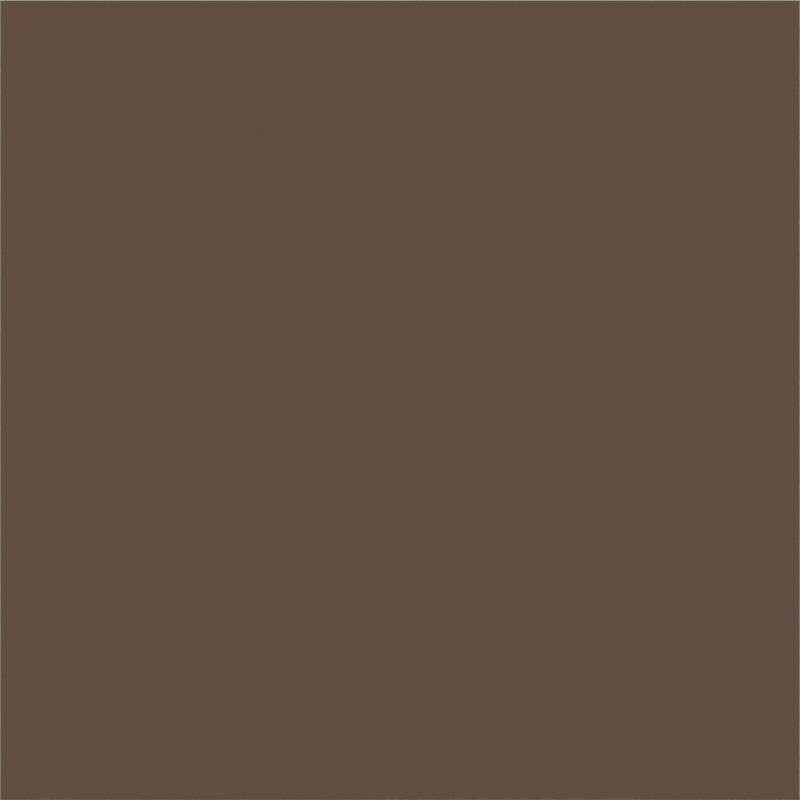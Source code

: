 # Source: cells.blend  (saved by Blender 5.1.29; exported with 4.5.12 LTS)
import bpy
from mathutils import Matrix  # noqa: F401  (used for matrix-valued properties, if any)

bpy.ops.wm.read_factory_settings(use_empty=True)
scene = bpy.context.scene
scene.name = 'scene'

# ---- collections
col_env = bpy.data.collections.new('ENV'); scene.collection.children.link(col_env)
col_solid = bpy.data.collections.new('solid'); scene.collection.children.link(col_solid)
col_fluid = bpy.data.collections.new('fluid'); scene.collection.children.link(col_fluid)
col_gas = bpy.data.collections.new('gas'); scene.collection.children.link(col_gas)

# ---- materials (node trees are filled in below, after node groups)
mat_black = bpy.data.materials.new('Black')
mat_material = bpy.data.materials.new('Material')
mat_material_001 = bpy.data.materials.new('Material.001')
mat_material_003 = bpy.data.materials.new('Material.003')
mat_material_002 = bpy.data.materials.new('Material.002')
mat_material_004 = bpy.data.materials.new('Material.004')
mat_material_005 = bpy.data.materials.new('Material.005')

# ---- material node trees
mat_black.use_nodes = True; mat_black.node_tree.nodes.clear()
_N = mat_black.node_tree.nodes; _L = mat_black.node_tree.links
mat_material.use_nodes = True; mat_material.node_tree.nodes.clear()
_N = mat_material.node_tree.nodes; _L = mat_material.node_tree.links
n0 = _N.new('ShaderNodeBsdfPrincipled'); n0.name = 'Principled BSDF'; n0.location = (-200, 100)
n0.inputs[0].default_value = (0.1364, 0.09072, 0.06015, 1.0)
n1 = _N.new('ShaderNodeOutputMaterial'); n1.name = 'Material Output'; n1.location = (200, 100)
_L.new(n0.outputs[0], n1.inputs[0])
n1.is_active_output = True
mat_material_001.use_nodes = True; mat_material_001.node_tree.nodes.clear()
_N = mat_material_001.node_tree.nodes; _L = mat_material_001.node_tree.links
n0 = _N.new('ShaderNodeBsdfPrincipled'); n0.name = 'Principled BSDF'; n0.location = (-304, 149)
n0.inputs[0].default_value = (0.04593, 0.1364, 0.03284, 1.0)
n1 = _N.new('ShaderNodeOutputMaterial'); n1.name = 'Material Output'; n1.location = (96, 149)
_L.new(n0.outputs[0], n1.inputs[0])
n1.is_active_output = True
mat_material_003.use_nodes = True; mat_material_003.node_tree.nodes.clear()
_N = mat_material_003.node_tree.nodes; _L = mat_material_003.node_tree.links
n0 = _N.new('ShaderNodeBsdfPrincipled'); n0.name = 'Principled BSDF'; n0.location = (-304, 149)
n0.inputs[0].default_value = (0.01591, 0.01591, 0.01591, 1.0)
n1 = _N.new('ShaderNodeOutputMaterial'); n1.name = 'Material Output'; n1.location = (96, 149)
_L.new(n0.outputs[0], n1.inputs[0])
n1.is_active_output = True
mat_material_002.use_nodes = True; mat_material_002.node_tree.nodes.clear()
_N = mat_material_002.node_tree.nodes; _L = mat_material_002.node_tree.links
n0 = _N.new('ShaderNodeBsdfPrincipled'); n0.name = 'Principled BSDF'; n0.location = (-304, 149)
n0.inputs[0].default_value = (0.06303, 0.046, 0.04419, 1.0)
n1 = _N.new('ShaderNodeOutputMaterial'); n1.name = 'Material Output'; n1.location = (96, 149)
_L.new(n0.outputs[0], n1.inputs[0])
n1.is_active_output = True
mat_material_004.use_nodes = True; mat_material_004.node_tree.nodes.clear()
_N = mat_material_004.node_tree.nodes; _L = mat_material_004.node_tree.links
n0 = _N.new('ShaderNodeBsdfPrincipled'); n0.name = 'Principled BSDF'; n0.location = (-200, 100)
n0.inputs[0].default_value = (0.01231, 0.06296, 0.1364, 1.0)
n1 = _N.new('ShaderNodeOutputMaterial'); n1.name = 'Material Output'; n1.location = (200, 100)
_L.new(n0.outputs[0], n1.inputs[0])
n1.is_active_output = True
mat_material_005.use_nodes = True; mat_material_005.node_tree.nodes.clear()
_N = mat_material_005.node_tree.nodes; _L = mat_material_005.node_tree.links
n0 = _N.new('ShaderNodeBsdfPrincipled'); n0.name = 'Principled BSDF'; n0.location = (-200, 100)
n0.inputs[0].default_value = (0.06831, 0.09641, 0.1364, 1.0)
n1 = _N.new('ShaderNodeOutputMaterial'); n1.name = 'Material Output'; n1.location = (200, 100)
_L.new(n0.outputs[0], n1.inputs[0])
n1.is_active_output = True

# ---- world
world_world = bpy.data.worlds.new('World'); scene.world = world_world
world_world.use_nodes = True; world_world.node_tree.nodes.clear()
_N = world_world.node_tree.nodes; _L = world_world.node_tree.links
n0 = _N.new('ShaderNodeBackground'); n0.name = 'Background'; n0.location = (-200, 100)
n0.inputs[0].default_value = (0.2842, 0.2842, 0.2842, 1.0)
n0.inputs[1].default_value = 3.0
n1 = _N.new('ShaderNodeOutputWorld'); n1.name = 'World Output'; n1.location = (200, 100)
_L.new(n0.outputs[0], n1.inputs[0])
n1.is_active_output = True

# ---- cameras
cam_camera = bpy.data.cameras.new('Camera')
cam_camera.type = 'ORTHO'
cam_camera.clip_end = 100.0
cam_camera.ortho_scale = 2.0

# ---- meshes
me_meshearth = bpy.data.meshes.new('meshEARTH')
me_meshearth.from_pydata([(-1.0, -1.0, -1.0), (-1.0, -1.0, 1.0), (-1.0, 1.0, -1.0), (-1.0, 1.0, 1.0), (1.0, -1.0, -1.0), (1.0, -1.0, 1.0), (1.0, 1.0, -1.0), (1.0, 1.0, 1.0)], [], [(0, 1, 3, 2), (2, 3, 7, 6), (6, 7, 5, 4), (4, 5, 1, 0), (2, 6, 4, 0), (7, 3, 1, 5)])
_uv = me_meshearth.uv_layers.new(name='UVMap')
_uv.uv.foreach_set('vector', [0.375, 0.0, 0.625, 0.0, 0.625, 0.25, 0.375, 0.25, 0.375, 0.25, 0.625, 0.25, 0.625, 0.5, 0.375, 0.5, 0.375, 0.5, 0.625, 0.5, 0.625, 0.75, 0.375, 0.75, 0.375, 0.75, 0.625, 0.75, 0.625, 1.0, 0.375, 1.0, 0.125, 0.5, 0.375, 0.5, 0.375, 0.75, 0.125, 0.75, 0.625, 0.5, 0.875, 0.5, 0.875, 0.75, 0.625, 0.75])
me_meshearth.materials.append(mat_material)
me_meshearth.update()
me_cube_001 = bpy.data.meshes.new('Cube.001')
me_cube_001.from_pydata([(-1.0, -1.0, -1.0), (-1.0, -1.0, 1.0), (-1.0, 1.0, -1.0), (-1.0, 1.0, 1.0), (1.0, -1.0, -1.0), (1.0, -1.0, 1.0), (1.0, 1.0, -1.0), (1.0, 1.0, 1.0)], [], [(0, 1, 3, 2), (2, 3, 7, 6), (6, 7, 5, 4), (4, 5, 1, 0), (2, 6, 4, 0), (7, 3, 1, 5)])
_uv = me_cube_001.uv_layers.new(name='UVMap')
_uv.uv.foreach_set('vector', [0.375, 0.0, 0.625, 0.0, 0.625, 0.25, 0.375, 0.25, 0.375, 0.25, 0.625, 0.25, 0.625, 0.5, 0.375, 0.5, 0.375, 0.5, 0.625, 0.5, 0.625, 0.75, 0.375, 0.75, 0.375, 0.75, 0.625, 0.75, 0.625, 1.0, 0.375, 1.0, 0.125, 0.5, 0.375, 0.5, 0.375, 0.75, 0.125, 0.75, 0.625, 0.5, 0.875, 0.5, 0.875, 0.75, 0.625, 0.75])
me_cube_001.materials.append(mat_material_001)
me_cube_001.update()
me_meshrock = bpy.data.meshes.new('meshROCK')
me_meshrock.from_pydata([(-1.0, -1.0, -1.0), (-1.0, -1.0, 1.0), (-1.0, 1.0, -1.0), (-1.0, 1.0, 1.0), (1.0, -1.0, -1.0), (1.0, -1.0, 1.0), (1.0, 1.0, -1.0), (1.0, 1.0, 1.0)], [], [(0, 1, 3, 2), (2, 3, 7, 6), (6, 7, 5, 4), (4, 5, 1, 0), (2, 6, 4, 0), (7, 3, 1, 5)])
_uv = me_meshrock.uv_layers.new(name='UVMap')
_uv.uv.foreach_set('vector', [0.375, 0.0, 0.625, 0.0, 0.625, 0.25, 0.375, 0.25, 0.375, 0.25, 0.625, 0.25, 0.625, 0.5, 0.375, 0.5, 0.375, 0.5, 0.625, 0.5, 0.625, 0.75, 0.375, 0.75, 0.375, 0.75, 0.625, 0.75, 0.625, 1.0, 0.375, 1.0, 0.125, 0.5, 0.375, 0.5, 0.375, 0.75, 0.125, 0.75, 0.625, 0.5, 0.875, 0.5, 0.875, 0.75, 0.625, 0.75])
me_meshrock.materials.append(mat_material_003)
me_meshrock.update()
me_meshmetal = bpy.data.meshes.new('meshMETAL')
me_meshmetal.from_pydata([(-1.0, -1.0, -1.0), (-1.0, -1.0, 1.0), (-1.0, 1.0, -1.0), (-1.0, 1.0, 1.0), (1.0, -1.0, -1.0), (1.0, -1.0, 1.0), (1.0, 1.0, -1.0), (1.0, 1.0, 1.0)], [], [(0, 1, 3, 2), (2, 3, 7, 6), (6, 7, 5, 4), (4, 5, 1, 0), (2, 6, 4, 0), (7, 3, 1, 5)])
_uv = me_meshmetal.uv_layers.new(name='UVMap')
_uv.uv.foreach_set('vector', [0.375, 0.0, 0.625, 0.0, 0.625, 0.25, 0.375, 0.25, 0.375, 0.25, 0.625, 0.25, 0.625, 0.5, 0.375, 0.5, 0.375, 0.5, 0.625, 0.5, 0.625, 0.75, 0.375, 0.75, 0.375, 0.75, 0.625, 0.75, 0.625, 1.0, 0.375, 1.0, 0.125, 0.5, 0.375, 0.5, 0.375, 0.75, 0.125, 0.75, 0.625, 0.5, 0.875, 0.5, 0.875, 0.75, 0.625, 0.75])
me_meshmetal.materials.append(mat_material_002)
me_meshmetal.update()
me_meshwater = bpy.data.meshes.new('meshWATER')
me_meshwater.from_pydata([(-1.0, -1.0, -1.0), (-1.0, -1.0, 1.0), (-1.0, 1.0, -1.0), (-1.0, 1.0, 1.0), (1.0, -1.0, -1.0), (1.0, -1.0, 1.0), (1.0, 1.0, -1.0), (1.0, 1.0, 1.0)], [], [(0, 1, 3, 2), (2, 3, 7, 6), (6, 7, 5, 4), (4, 5, 1, 0), (2, 6, 4, 0), (7, 3, 1, 5)])
_uv = me_meshwater.uv_layers.new(name='UVMap')
_uv.uv.foreach_set('vector', [0.375, 0.0, 0.625, 0.0, 0.625, 0.25, 0.375, 0.25, 0.375, 0.25, 0.625, 0.25, 0.625, 0.5, 0.375, 0.5, 0.375, 0.5, 0.625, 0.5, 0.625, 0.75, 0.375, 0.75, 0.375, 0.75, 0.625, 0.75, 0.625, 1.0, 0.375, 1.0, 0.125, 0.5, 0.375, 0.5, 0.375, 0.75, 0.125, 0.75, 0.625, 0.5, 0.875, 0.5, 0.875, 0.75, 0.625, 0.75])
me_meshwater.materials.append(mat_material_004)
me_meshwater.update()
me_meshair = bpy.data.meshes.new('meshAIR')
me_meshair.from_pydata([(-1.0, -1.0, -1.0), (-1.0, -1.0, 1.0), (-1.0, 1.0, -1.0), (-1.0, 1.0, 1.0), (1.0, -1.0, -1.0), (1.0, -1.0, 1.0), (1.0, 1.0, -1.0), (1.0, 1.0, 1.0)], [], [(0, 1, 3, 2), (2, 3, 7, 6), (6, 7, 5, 4), (4, 5, 1, 0), (2, 6, 4, 0), (7, 3, 1, 5)])
_uv = me_meshair.uv_layers.new(name='UVMap')
_uv.uv.foreach_set('vector', [0.375, 0.0, 0.625, 0.0, 0.625, 0.25, 0.375, 0.25, 0.375, 0.25, 0.625, 0.25, 0.625, 0.5, 0.375, 0.5, 0.375, 0.5, 0.625, 0.5, 0.625, 0.75, 0.375, 0.75, 0.375, 0.75, 0.625, 0.75, 0.625, 1.0, 0.375, 1.0, 0.125, 0.5, 0.375, 0.5, 0.375, 0.75, 0.125, 0.75, 0.625, 0.5, 0.875, 0.5, 0.875, 0.75, 0.625, 0.75])
me_meshair.materials.append(mat_material_005)
me_meshair.update()

# ---- objects
ob_tileselector = bpy.data.objects.new('TileSelector', None)
ob_camera = bpy.data.objects.new('Camera', cam_camera)
ob_earth = bpy.data.objects.new('EARTH', None)
ob_gpencilearth = bpy.data.objects.new('GPencilEARTH', None)
ob_wood = bpy.data.objects.new('WOOD', None)
ob_gpencilwood = bpy.data.objects.new('GPencilWOOD', None)
ob_meshearth = bpy.data.objects.new('meshEARTH', me_meshearth)
ob_meshwood = bpy.data.objects.new('meshWOOD', me_cube_001)
ob_rock = bpy.data.objects.new('ROCK', None)
ob_gpencilrock = bpy.data.objects.new('GPencilROCK', None)
ob_meshrock = bpy.data.objects.new('meshROCK', me_meshrock)
ob_metal = bpy.data.objects.new('METAL', None)
ob_gpencilmetal = bpy.data.objects.new('GPencilMETAL', None)
ob_meshmetal = bpy.data.objects.new('meshMETAL', me_meshmetal)
ob_water = bpy.data.objects.new('WATER', None)
ob_gpencilwater = bpy.data.objects.new('GPencilWATER', None)
ob_meshwater = bpy.data.objects.new('meshWATER', me_meshwater)
ob_air = bpy.data.objects.new('AIR', None)
ob_gpencilair = bpy.data.objects.new('GPencilAIR', None)
ob_meshair = bpy.data.objects.new('meshAIR', me_meshair)

# ---- transforms, parenting, visibility, modifiers, constraints
ob_tileselector.location = (0.0, 0.0, 0.0)
ob_camera.parent = ob_tileselector
ob_camera.location = (0.0, -3.0, 0.0)
ob_camera.rotation_euler = (1.571, -0.0, 0.0)
ob_camera.lock_rotations_4d = False
ob_camera.empty_display_type = 'ARROWS'
ob_camera.color = (0.0, 0.0, 0.0, 0.0)
ob_camera.display_type = 'WIRE'
ob_camera.lineart.crease_threshold = 0.0
ob_earth.location = (0.0, 0.0, 0.0)
ob_earth.empty_display_type = 'CUBE'
ob_gpencilearth.parent = ob_earth
ob_gpencilearth.location = (0.0, -1.1, 0.0)
ob_gpencilearth.empty_image_offset = (0.0, 0.0)
ob_gpencilearth.use_grease_pencil_lights = True
ob_wood.location = (4.0, 0.0, 0.0)
ob_wood.empty_display_type = 'CUBE'
ob_gpencilwood.parent = ob_wood
ob_gpencilwood.location = (0.0, -1.1, 0.0)
ob_gpencilwood.empty_image_offset = (0.0, 0.0)
ob_gpencilwood.use_grease_pencil_lights = True
ob_meshearth.parent = ob_earth
ob_meshearth.location = (0.0, 0.0, 0.0)
ob_meshwood.parent = ob_wood
ob_meshwood.matrix_parent_inverse = Matrix(((1.0, -0.0, 0.0, -4.0), (-0.0, 1.0, -0.0, 0.0), (0.0, -0.0, 1.0, -0.0), (-0.0, 0.0, -0.0, 1.0)))
ob_meshwood.location = (4.0, 0.0, 0.0)
ob_rock.location = (8.0, 0.0, 0.0)
ob_rock.empty_display_type = 'CUBE'
ob_gpencilrock.parent = ob_rock
ob_gpencilrock.location = (0.0, -1.1, 0.0)
ob_gpencilrock.empty_image_offset = (0.0, 0.0)
ob_gpencilrock.use_grease_pencil_lights = True
ob_meshrock.parent = ob_rock
ob_meshrock.matrix_parent_inverse = Matrix(((1.0, -0.0, 0.0, -4.0), (-0.0, 1.0, -0.0, 0.0), (0.0, -0.0, 1.0, -0.0), (-0.0, 0.0, -0.0, 1.0)))
ob_meshrock.location = (4.0, 0.0, 0.0)
ob_metal.location = (12.0, 0.0, 0.0)
ob_metal.empty_display_type = 'CUBE'
ob_gpencilmetal.parent = ob_metal
ob_gpencilmetal.location = (0.0, -1.1, 0.0)
ob_gpencilmetal.empty_image_offset = (0.0, 0.0)
ob_gpencilmetal.use_grease_pencil_lights = True
ob_meshmetal.parent = ob_metal
ob_meshmetal.matrix_parent_inverse = Matrix(((1.0, -0.0, 0.0, -4.0), (-0.0, 1.0, -0.0, 0.0), (0.0, -0.0, 1.0, -0.0), (-0.0, 0.0, -0.0, 1.0)))
ob_meshmetal.location = (4.0, 0.0, 0.0)
ob_water.location = (0.0, 0.0, -4.0)
ob_water.empty_display_type = 'CUBE'
ob_gpencilwater.parent = ob_water
ob_gpencilwater.location = (0.0, -1.1, 0.0)
ob_gpencilwater.empty_image_offset = (0.0, 0.0)
ob_gpencilwater.use_grease_pencil_lights = True
ob_meshwater.parent = ob_water
ob_meshwater.location = (0.0, 0.0, 0.0)
ob_air.location = (0.0, 0.0, -8.0)
ob_air.empty_display_type = 'CUBE'
ob_gpencilair.parent = ob_air
ob_gpencilair.location = (0.0, -1.1, 0.0)
ob_gpencilair.empty_image_offset = (0.0, 0.0)
ob_gpencilair.use_grease_pencil_lights = True
ob_meshair.parent = ob_air
ob_meshair.location = (0.0, 0.0, 0.0)

# ---- collection membership
col_env.objects.link(ob_tileselector)
col_env.objects.link(ob_camera)
col_solid.objects.link(ob_earth)
col_solid.objects.link(ob_gpencilearth)
col_solid.objects.link(ob_wood)
col_solid.objects.link(ob_gpencilwood)
col_solid.objects.link(ob_meshearth)
col_solid.objects.link(ob_meshwood)
col_solid.objects.link(ob_rock)
col_solid.objects.link(ob_gpencilrock)
col_solid.objects.link(ob_meshrock)
col_solid.objects.link(ob_metal)
col_solid.objects.link(ob_gpencilmetal)
col_solid.objects.link(ob_meshmetal)
col_fluid.objects.link(ob_water)
col_fluid.objects.link(ob_gpencilwater)
col_fluid.objects.link(ob_meshwater)
col_gas.objects.link(ob_air)
col_gas.objects.link(ob_gpencilair)
col_gas.objects.link(ob_meshair)

# ---- scene / render settings (as saved in the file)
scene.camera = ob_camera
scene.frame_start = 1; scene.frame_end = 12; scene.frame_set(1)
scene.render.engine = 'CYCLES'
scene.render.resolution_x = 64
scene.render.resolution_y = 64
scene.render.fps = 12
scene.render.film_transparent = True
scene.render.use_sequencer = False
scene.render.bake_bias = 0.0
scene.render.bake_samples = 0
scene.cycles.denoising_use_gpu = True
scene.cycles.samples = 16
scene.cycles.sampling_pattern = 'TABULATED_SOBOL'
scene.cycles.use_light_tree = False
scene.cycles.ao_bounces = 3
scene.cycles.ao_bounces_render = 10
scene.eevee.ray_tracing_options.trace_max_roughness = 0.0
scene.view_settings.look = 'AgX - High Contrast'
bpy.context.view_layer.update()
